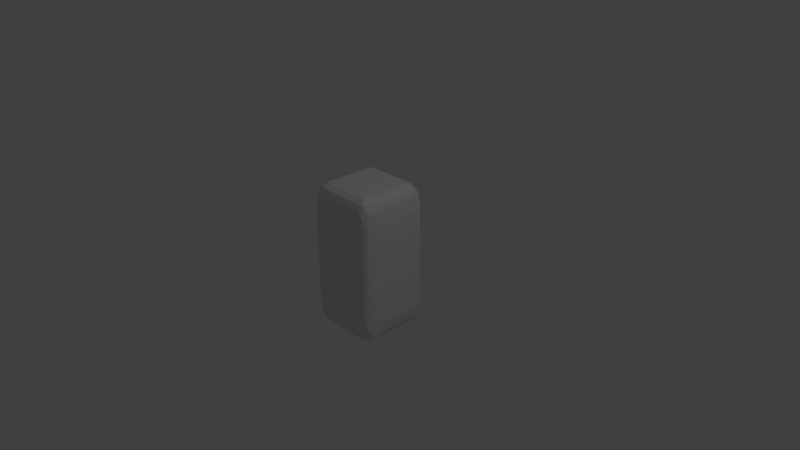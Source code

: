 # Source: cuboid.blend  (saved by Blender 2.79.0; exported with 4.5.12 LTS)
import bpy
from mathutils import Matrix  # noqa: F401  (used for matrix-valued properties, if any)

bpy.ops.wm.read_factory_settings(use_empty=True)
scene = bpy.context.scene
scene.name = 'Scene'

# ---- collections
col_collection_1 = bpy.data.collections.new('Collection 1'); scene.collection.children.link(col_collection_1)

# ---- materials (node trees are filled in below, after node groups)
mat_material = bpy.data.materials.new('Material')
mat_material.alpha_threshold = 0.0
mat_material.use_transparent_shadow = False
mat_material.roughness = 0.5
mat_material.line_color = (0.0, 0.0, 0.0, 1.0)

# ---- material node trees

# ---- world
world_world = bpy.data.worlds.new('World'); scene.world = world_world
world_world.color = (0.05088, 0.05088, 0.05088)
world_world.use_sun_shadow = False
world_world.sun_shadow_jitter_overblur = 0.0
world_world.cycles.sampling_method = 'MANUAL'

# ---- cameras
cam_camera = bpy.data.cameras.new('Camera')
cam_camera.clip_end = 100.0
cam_camera.lens = 35.0
cam_camera.sensor_width = 32.0
cam_camera.sensor_height = 18.0
cam_camera.ortho_scale = 7.314
cam_camera.dof.focus_distance = 0.0
cam_camera.dof.aperture_fstop = 128.0

# ---- lights
light_lamp = bpy.data.lights.new('Lamp', 'POINT')
light_lamp.transmission_factor = 0.0
light_lamp.cutoff_distance = 30.0
light_lamp.energy = 100.0
light_lamp.shadow_buffer_clip_start = 1.001
light_lamp.shadow_soft_size = 0.1
light_lamp.shadow_maximum_resolution = 0.006
light_lamp.use_absolute_resolution = True

# ---- meshes
me_cube = bpy.data.meshes.new('Cube')
me_cube.from_pydata([(0.3347, 0.3542, -0.4994), (0.3878, 0.4342, -0.4748), (0.4264, 0.335, -0.4815), (0.3574, -0.3372, -0.4991), (0.4335, -0.3869, -0.4756), (0.3448, -0.4381, -0.4767), (-0.3334, -0.3546, -0.4996), (-0.3881, -0.4334, -0.4751), (-0.4395, -0.3365, -0.476), (-0.3567, 0.3347, -0.4994), (-0.4359, 0.3906, -0.4736), (-0.3351, 0.4257, -0.4818), (0.3605, 0.3417, 0.4985), (0.4349, 0.3865, 0.475), (0.3347, 0.4262, 0.4817), (-0.3326, 0.3707, 0.4995), (-0.3905, 0.447, 0.467), (-0.4389, 0.3427, 0.4766), (-0.3566, -0.3373, 0.4991), (-0.4336, -0.3867, 0.4756), (-0.3329, -0.4391, 0.4768), (0.334, -0.3561, 0.4995), (0.3858, -0.4336, 0.4761), (0.4408, -0.3338, 0.4757), (0.4989, 0.3363, -0.3737), (0.4769, 0.4386, -0.3424), (0.4995, 0.3545, 0.3354), (0.476, 0.433, 0.3866), (0.4775, 0.3439, 0.4371), (0.484, -0.3509, 0.4209), (0.478, -0.4369, 0.3419), (0.4996, -0.3354, 0.3196), (0.4631, -0.4173, 0.4292), (0.4995, -0.353, -0.3347), (0.476, -0.3416, -0.4402), (0.3372, -0.4992, -0.3575), (0.3867, -0.4758, -0.4333), (0.4391, -0.4768, -0.3324), (0.325, -0.4997, 0.3373), (0.4281, -0.4792, 0.3851), (0.3433, -0.4758, 0.4401), (-0.3418, -0.4989, 0.3325), (-0.3879, -0.4797, 0.4276), (-0.4376, -0.4779, 0.3393), (-0.4306, -0.4779, -0.3851), (-0.3442, -0.4753, -0.4407), (-0.3261, -0.4997, -0.3361), (-0.4995, -0.3337, -0.3557), (-0.4765, -0.4395, -0.3415), (-0.499, -0.3575, 0.3375), (-0.4757, -0.4339, 0.3861), (-0.4773, -0.3408, 0.4383), (-0.4994, 0.3353, 0.3527), (-0.4754, 0.3867, 0.4341), (-0.4822, 0.4246, 0.3357), (-0.4993, 0.3713, -0.3341), (-0.4769, 0.3334, -0.4388), (-0.4701, 0.4427, -0.3877), (0.3324, 0.477, 0.4388), (0.4382, 0.4771, 0.3424), (0.3363, 0.4996, 0.3253), (0.3528, 0.4996, -0.334), (0.4339, 0.4751, -0.3875), (0.3412, 0.4766, -0.4393), (-0.3439, 0.477, -0.438), (-0.4276, 0.4809, -0.336), (-0.3385, 0.4995, -0.3272), (-0.4175, 0.4646, -0.4253), (-0.4222, 0.4815, 0.3874), (-0.4541, 0.4637, 0.3438), (-0.3345, 0.4817, 0.4262), (-0.328, 0.4993, 0.3407), (0.468, 0.3902, -0.4456), (0.475, -0.435, -0.3888), (-0.4742, -0.3892, -0.436), (0.4173, 0.4631, 0.4292)], [], [(11, 63, 1), (0, 1, 2), (6, 0, 3), (3, 4, 5), (4, 36, 5), (4, 73, 36), (6, 5, 7), (6, 7, 8), (9, 0, 6), (8, 56, 10), (9, 10, 11), (10, 67, 64), (15, 21, 12), (12, 13, 14), (17, 19, 18), (15, 16, 17), (16, 53, 17), (21, 15, 18), (22, 21, 20), (17, 51, 19), (18, 19, 20), (21, 22, 23), (24, 34, 72), (24, 72, 25), (72, 62, 25), (23, 29, 28), (25, 59, 27), (25, 27, 26), (26, 27, 28), (27, 13, 28), (27, 75, 13), (37, 73, 30), (31, 26, 29), (29, 32, 30), (32, 39, 30), (30, 31, 29), (30, 73, 33), (33, 73, 34), (73, 4, 34), (36, 45, 5), (35, 36, 37), (35, 39, 38), (38, 39, 40), (39, 22, 40), (39, 32, 22), (40, 20, 42), (38, 42, 41), (41, 42, 43), (42, 50, 43), (46, 45, 35), (41, 44, 46), (46, 44, 45), (44, 7, 45), (44, 74, 7), (50, 49, 48), (47, 74, 48), (74, 44, 48), (49, 50, 51), (50, 19, 51), (50, 42, 19), (69, 57, 54), (51, 53, 52), (52, 53, 54), (53, 68, 69), (53, 16, 68), (54, 57, 55), (55, 57, 56), (71, 58, 60), (75, 27, 59), (59, 62, 61), (59, 25, 62), (61, 62, 63), (62, 1, 63), (62, 72, 1), (61, 64, 66), (67, 10, 57), (60, 66, 71), (61, 66, 60), (66, 68, 71), (71, 68, 70), (2, 3, 0), (2, 4, 3), (72, 34, 2), (0, 11, 1), (9, 11, 0), (2, 1, 72), (3, 5, 6), (4, 2, 34), (6, 8, 9), (7, 5, 45), (8, 7, 74), (64, 63, 11), (9, 8, 10), (11, 10, 64), (12, 23, 13), (23, 28, 13), (75, 59, 60, 58), (15, 17, 18), (15, 14, 16), (12, 14, 15), (14, 58, 16), (20, 21, 18), (20, 40, 22), (20, 19, 42), (23, 12, 21), (23, 22, 32), (24, 26, 33), (28, 29, 26), (24, 25, 26), (29, 23, 32), (31, 33, 26), (34, 24, 33), (31, 30, 33), (37, 36, 73), (40, 42, 38), (39, 37, 30), (35, 37, 39), (38, 41, 46), (43, 48, 44), (75, 58, 14, 13), (46, 35, 38), (45, 36, 35), (43, 44, 41), (52, 55, 47), (48, 49, 47), (47, 56, 74), (49, 52, 47), (50, 48, 43), (49, 51, 52), (53, 51, 17), (54, 53, 69), (56, 47, 55), (56, 8, 74), (52, 54, 55), (56, 57, 10), (67, 65, 66, 64), (60, 59, 61), (65, 57, 69), (65, 68, 66), (61, 63, 64), (65, 67, 57), (70, 58, 71), (16, 58, 70), (68, 65, 69), (70, 68, 16)])
me_cube.materials.append(mat_material)
me_cube.use_remesh_preserve_volume = False
me_cube.use_remesh_preserve_attributes = False
me_cube.use_mirror_vertex_groups = False
me_cube.update()

# ---- objects
ob_cube = bpy.data.objects.new('Cube', me_cube)
ob_lamp = bpy.data.objects.new('Lamp', light_lamp)
ob_camera = bpy.data.objects.new('Camera', cam_camera)

# ---- transforms, parenting, visibility, modifiers, constraints
ob_cube.location = (0.0, 0.0, 0.0)
ob_cube.scale = (1.0, 1.0, 2.0)
ob_cube.lock_rotations_4d = False
ob_cube.empty_display_type = 'ARROWS'
ob_cube.lineart.crease_threshold = 0.0
ob_lamp.location = (4.076, 1.005, 5.904)
ob_lamp.rotation_euler = (0.6503, 0.05522, 1.866)
ob_lamp.lock_rotations_4d = False
ob_lamp.empty_display_type = 'ARROWS'
ob_lamp.color = (0.0, 0.0, 0.0, 0.0)
ob_lamp.lineart.crease_threshold = 0.0
ob_camera.location = (7.481, -6.508, 5.344)
ob_camera.rotation_euler = (1.109, 0.0, 0.8149)
ob_camera.lock_rotations_4d = False
ob_camera.empty_display_type = 'ARROWS'
ob_camera.color = (0.0, 0.0, 0.0, 0.0)
ob_camera.display_type = 'WIRE'
ob_camera.lineart.crease_threshold = 0.0

# ---- collection membership
col_collection_1.objects.link(ob_cube)
col_collection_1.objects.link(ob_lamp)
col_collection_1.objects.link(ob_camera)

# ---- scene / render settings (as saved in the file)
scene.camera = ob_camera
scene.frame_start = 1; scene.frame_end = 250; scene.frame_set(1)
scene.render.engine = 'BLENDER_EEVEE_NEXT'
scene.render.resolution_percentage = 50
scene.render.dither_intensity = 0.0
scene.cycles.use_denoising = False
scene.cycles.samples = 128
scene.cycles.sampling_pattern = 'TABULATED_SOBOL'
scene.cycles.use_adaptive_sampling = False
scene.cycles.use_light_tree = False
scene.cycles.blur_glossy = 0.0
scene.cycles.sample_clamp_indirect = 0.0
scene.view_settings.view_transform = 'Standard'
bpy.context.view_layer.update()
